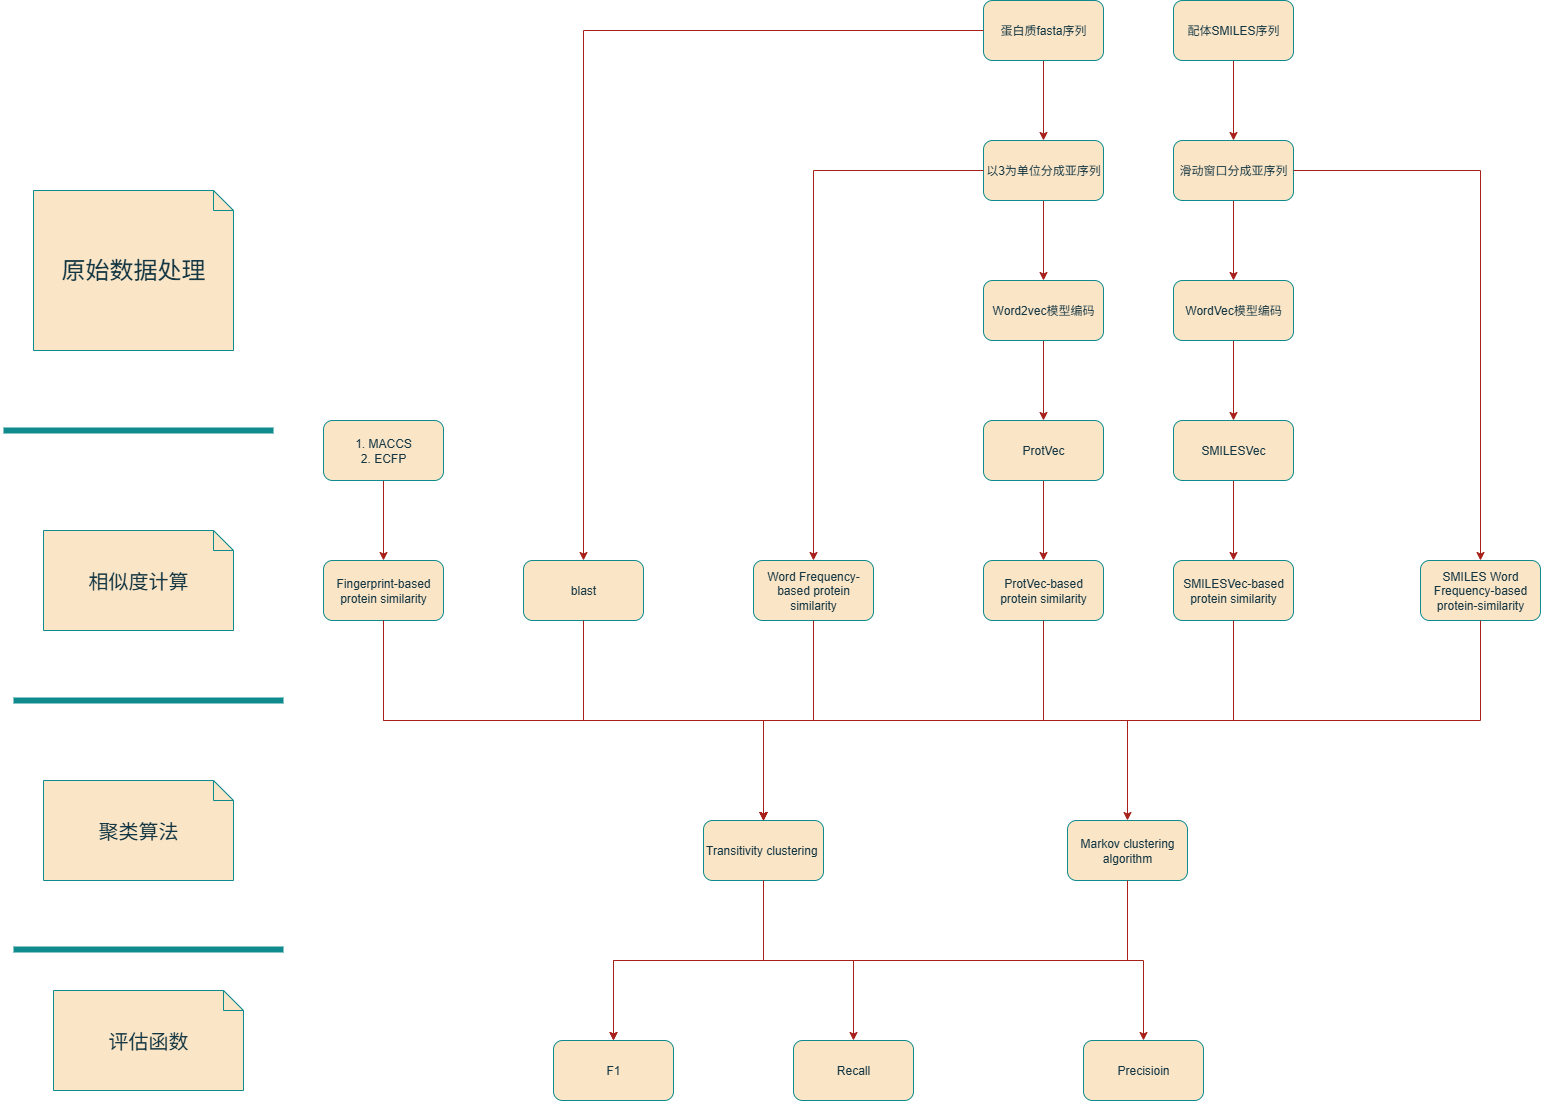

The diagram above was exported from draw.io. Its source (the exported page's mxGraphModel, read from the mxfile embedded in the PNG):
<mxGraphModel dx="2849" dy="1260" grid="1" gridSize="10" guides="1" tooltips="1" connect="1" arrows="1" fold="1" page="1" pageScale="1" pageWidth="827" pageHeight="1169" math="0" shadow="0">
  <root>
    <mxCell id="0" />
    <mxCell id="1" parent="0" />
    <mxCell id="XobGoxABT0q0IdNn2ODa-3" value="" style="edgeStyle=orthogonalEdgeStyle;rounded=0;orthogonalLoop=1;jettySize=auto;html=1;labelBackgroundColor=none;strokeColor=#A8201A;fontColor=default;" edge="1" parent="1" source="XobGoxABT0q0IdNn2ODa-1" target="XobGoxABT0q0IdNn2ODa-2">
      <mxGeometry relative="1" as="geometry" />
    </mxCell>
    <mxCell id="XobGoxABT0q0IdNn2ODa-1" value="蛋白质fasta序列" style="rounded=1;whiteSpace=wrap;html=1;labelBackgroundColor=none;fillColor=#FAE5C7;strokeColor=#0F8B8D;fontColor=#143642;" vertex="1" parent="1">
      <mxGeometry x="270" y="210" width="120" height="60" as="geometry" />
    </mxCell>
    <mxCell id="XobGoxABT0q0IdNn2ODa-5" value="" style="edgeStyle=orthogonalEdgeStyle;rounded=0;orthogonalLoop=1;jettySize=auto;html=1;labelBackgroundColor=none;strokeColor=#A8201A;fontColor=default;" edge="1" parent="1" source="XobGoxABT0q0IdNn2ODa-2" target="XobGoxABT0q0IdNn2ODa-4">
      <mxGeometry relative="1" as="geometry" />
    </mxCell>
    <mxCell id="XobGoxABT0q0IdNn2ODa-2" value="以3为单位分成亚序列" style="rounded=1;whiteSpace=wrap;html=1;labelBackgroundColor=none;fillColor=#FAE5C7;strokeColor=#0F8B8D;fontColor=#143642;" vertex="1" parent="1">
      <mxGeometry x="270" y="350" width="120" height="60" as="geometry" />
    </mxCell>
    <mxCell id="XobGoxABT0q0IdNn2ODa-7" value="" style="edgeStyle=orthogonalEdgeStyle;rounded=0;orthogonalLoop=1;jettySize=auto;html=1;labelBackgroundColor=none;strokeColor=#A8201A;fontColor=default;" edge="1" parent="1" source="XobGoxABT0q0IdNn2ODa-4" target="XobGoxABT0q0IdNn2ODa-6">
      <mxGeometry relative="1" as="geometry" />
    </mxCell>
    <mxCell id="XobGoxABT0q0IdNn2ODa-4" value="Word2vec模型编码" style="whiteSpace=wrap;html=1;rounded=1;labelBackgroundColor=none;fillColor=#FAE5C7;strokeColor=#0F8B8D;fontColor=#143642;" vertex="1" parent="1">
      <mxGeometry x="270" y="490" width="120" height="60" as="geometry" />
    </mxCell>
    <mxCell id="XobGoxABT0q0IdNn2ODa-19" value="" style="edgeStyle=orthogonalEdgeStyle;rounded=0;orthogonalLoop=1;jettySize=auto;html=1;labelBackgroundColor=none;strokeColor=#A8201A;fontColor=default;" edge="1" parent="1" source="XobGoxABT0q0IdNn2ODa-6" target="XobGoxABT0q0IdNn2ODa-18">
      <mxGeometry relative="1" as="geometry" />
    </mxCell>
    <mxCell id="XobGoxABT0q0IdNn2ODa-6" value="ProtVec" style="whiteSpace=wrap;html=1;rounded=1;labelBackgroundColor=none;fillColor=#FAE5C7;strokeColor=#0F8B8D;fontColor=#143642;" vertex="1" parent="1">
      <mxGeometry x="270" y="630" width="120" height="60" as="geometry" />
    </mxCell>
    <mxCell id="XobGoxABT0q0IdNn2ODa-11" value="" style="edgeStyle=orthogonalEdgeStyle;rounded=0;orthogonalLoop=1;jettySize=auto;html=1;labelBackgroundColor=none;strokeColor=#A8201A;fontColor=default;" edge="1" parent="1" source="XobGoxABT0q0IdNn2ODa-9" target="XobGoxABT0q0IdNn2ODa-10">
      <mxGeometry relative="1" as="geometry" />
    </mxCell>
    <mxCell id="XobGoxABT0q0IdNn2ODa-9" value="配体SMILES序列" style="rounded=1;whiteSpace=wrap;html=1;labelBackgroundColor=none;fillColor=#FAE5C7;strokeColor=#0F8B8D;fontColor=#143642;" vertex="1" parent="1">
      <mxGeometry x="460" y="210" width="120" height="60" as="geometry" />
    </mxCell>
    <mxCell id="XobGoxABT0q0IdNn2ODa-13" value="" style="edgeStyle=orthogonalEdgeStyle;rounded=0;orthogonalLoop=1;jettySize=auto;html=1;labelBackgroundColor=none;strokeColor=#A8201A;fontColor=default;" edge="1" parent="1" source="XobGoxABT0q0IdNn2ODa-10" target="XobGoxABT0q0IdNn2ODa-12">
      <mxGeometry relative="1" as="geometry" />
    </mxCell>
    <mxCell id="XobGoxABT0q0IdNn2ODa-10" value="滑动窗口分成亚序列" style="whiteSpace=wrap;html=1;rounded=1;labelBackgroundColor=none;fillColor=#FAE5C7;strokeColor=#0F8B8D;fontColor=#143642;" vertex="1" parent="1">
      <mxGeometry x="460" y="350" width="120" height="60" as="geometry" />
    </mxCell>
    <mxCell id="XobGoxABT0q0IdNn2ODa-15" value="" style="edgeStyle=orthogonalEdgeStyle;rounded=0;orthogonalLoop=1;jettySize=auto;html=1;labelBackgroundColor=none;strokeColor=#A8201A;fontColor=default;" edge="1" parent="1" source="XobGoxABT0q0IdNn2ODa-12" target="XobGoxABT0q0IdNn2ODa-14">
      <mxGeometry relative="1" as="geometry" />
    </mxCell>
    <mxCell id="XobGoxABT0q0IdNn2ODa-12" value="WordVec模型编码" style="whiteSpace=wrap;html=1;rounded=1;labelBackgroundColor=none;fillColor=#FAE5C7;strokeColor=#0F8B8D;fontColor=#143642;" vertex="1" parent="1">
      <mxGeometry x="460" y="490" width="120" height="60" as="geometry" />
    </mxCell>
    <mxCell id="XobGoxABT0q0IdNn2ODa-17" value="" style="edgeStyle=orthogonalEdgeStyle;rounded=0;orthogonalLoop=1;jettySize=auto;html=1;labelBackgroundColor=none;strokeColor=#A8201A;fontColor=default;" edge="1" parent="1" source="XobGoxABT0q0IdNn2ODa-14" target="XobGoxABT0q0IdNn2ODa-16">
      <mxGeometry relative="1" as="geometry" />
    </mxCell>
    <mxCell id="XobGoxABT0q0IdNn2ODa-14" value="SMILESVec" style="whiteSpace=wrap;html=1;rounded=1;labelBackgroundColor=none;fillColor=#FAE5C7;strokeColor=#0F8B8D;fontColor=#143642;" vertex="1" parent="1">
      <mxGeometry x="460" y="630" width="120" height="60" as="geometry" />
    </mxCell>
    <mxCell id="XobGoxABT0q0IdNn2ODa-16" value="SMILESVec-based protein similarity" style="whiteSpace=wrap;html=1;rounded=1;labelBackgroundColor=none;fillColor=#FAE5C7;strokeColor=#0F8B8D;fontColor=#143642;" vertex="1" parent="1">
      <mxGeometry x="460" y="770" width="120" height="60" as="geometry" />
    </mxCell>
    <mxCell id="XobGoxABT0q0IdNn2ODa-18" value="ProtVec-based protein similarity" style="whiteSpace=wrap;html=1;rounded=1;labelBackgroundColor=none;fillColor=#FAE5C7;strokeColor=#0F8B8D;fontColor=#143642;" vertex="1" parent="1">
      <mxGeometry x="270" y="770" width="120" height="60" as="geometry" />
    </mxCell>
    <mxCell id="XobGoxABT0q0IdNn2ODa-20" value="blast" style="rounded=1;whiteSpace=wrap;html=1;labelBackgroundColor=none;fillColor=#FAE5C7;strokeColor=#0F8B8D;fontColor=#143642;" vertex="1" parent="1">
      <mxGeometry x="-190" y="770" width="120" height="60" as="geometry" />
    </mxCell>
    <mxCell id="XobGoxABT0q0IdNn2ODa-21" value="Word Frequency-based protein similarity" style="rounded=1;whiteSpace=wrap;html=1;labelBackgroundColor=none;fillColor=#FAE5C7;strokeColor=#0F8B8D;fontColor=#143642;" vertex="1" parent="1">
      <mxGeometry x="40" y="770" width="120" height="60" as="geometry" />
    </mxCell>
    <mxCell id="XobGoxABT0q0IdNn2ODa-22" value="SMILES Word Frequency-based protein-similarity" style="rounded=1;whiteSpace=wrap;html=1;labelBackgroundColor=none;fillColor=#FAE5C7;strokeColor=#0F8B8D;fontColor=#143642;" vertex="1" parent="1">
      <mxGeometry x="707" y="770" width="120" height="60" as="geometry" />
    </mxCell>
    <mxCell id="XobGoxABT0q0IdNn2ODa-23" value="Fingerprint-based protein similarity" style="rounded=1;whiteSpace=wrap;html=1;labelBackgroundColor=none;fillColor=#FAE5C7;strokeColor=#0F8B8D;fontColor=#143642;" vertex="1" parent="1">
      <mxGeometry x="-390" y="770" width="120" height="60" as="geometry" />
    </mxCell>
    <mxCell id="XobGoxABT0q0IdNn2ODa-25" value="" style="edgeStyle=orthogonalEdgeStyle;rounded=0;orthogonalLoop=1;jettySize=auto;html=1;labelBackgroundColor=none;strokeColor=#A8201A;fontColor=default;" edge="1" parent="1" source="XobGoxABT0q0IdNn2ODa-24" target="XobGoxABT0q0IdNn2ODa-23">
      <mxGeometry relative="1" as="geometry" />
    </mxCell>
    <mxCell id="XobGoxABT0q0IdNn2ODa-24" value="1. MACCS&lt;div&gt;2. ECFP&lt;/div&gt;" style="rounded=1;whiteSpace=wrap;html=1;labelBackgroundColor=none;fillColor=#FAE5C7;strokeColor=#0F8B8D;fontColor=#143642;" vertex="1" parent="1">
      <mxGeometry x="-390" y="630" width="120" height="60" as="geometry" />
    </mxCell>
    <mxCell id="XobGoxABT0q0IdNn2ODa-27" value="" style="endArrow=classic;html=1;rounded=0;exitX=0;exitY=0.5;exitDx=0;exitDy=0;entryX=0.5;entryY=0;entryDx=0;entryDy=0;labelBackgroundColor=none;strokeColor=#A8201A;fontColor=default;" edge="1" parent="1" source="XobGoxABT0q0IdNn2ODa-1" target="XobGoxABT0q0IdNn2ODa-20">
      <mxGeometry width="50" height="50" relative="1" as="geometry">
        <mxPoint x="130" y="400" as="sourcePoint" />
        <mxPoint x="180" y="350" as="targetPoint" />
        <Array as="points">
          <mxPoint x="-130" y="240" />
        </Array>
      </mxGeometry>
    </mxCell>
    <mxCell id="XobGoxABT0q0IdNn2ODa-28" value="" style="endArrow=classic;html=1;rounded=0;entryX=0.5;entryY=0;entryDx=0;entryDy=0;labelBackgroundColor=none;strokeColor=#A8201A;fontColor=default;" edge="1" parent="1" target="XobGoxABT0q0IdNn2ODa-21">
      <mxGeometry width="50" height="50" relative="1" as="geometry">
        <mxPoint x="270" y="380" as="sourcePoint" />
        <mxPoint x="320" y="330" as="targetPoint" />
        <Array as="points">
          <mxPoint x="100" y="380" />
        </Array>
      </mxGeometry>
    </mxCell>
    <mxCell id="XobGoxABT0q0IdNn2ODa-29" value="" style="endArrow=classic;html=1;rounded=0;exitX=1;exitY=0.5;exitDx=0;exitDy=0;entryX=0.5;entryY=0;entryDx=0;entryDy=0;labelBackgroundColor=none;strokeColor=#A8201A;fontColor=default;" edge="1" parent="1" source="XobGoxABT0q0IdNn2ODa-10" target="XobGoxABT0q0IdNn2ODa-22">
      <mxGeometry width="50" height="50" relative="1" as="geometry">
        <mxPoint x="630" y="370" as="sourcePoint" />
        <mxPoint x="680" y="320" as="targetPoint" />
        <Array as="points">
          <mxPoint x="767" y="380" />
        </Array>
      </mxGeometry>
    </mxCell>
    <mxCell id="XobGoxABT0q0IdNn2ODa-30" value="Transitivity clustering&amp;nbsp;" style="rounded=1;whiteSpace=wrap;html=1;labelBackgroundColor=none;fillColor=#FAE5C7;strokeColor=#0F8B8D;fontColor=#143642;" vertex="1" parent="1">
      <mxGeometry x="-10" y="1030" width="120" height="60" as="geometry" />
    </mxCell>
    <mxCell id="XobGoxABT0q0IdNn2ODa-31" value="Markov clustering algorithm" style="rounded=1;whiteSpace=wrap;html=1;labelBackgroundColor=none;fillColor=#FAE5C7;strokeColor=#0F8B8D;fontColor=#143642;" vertex="1" parent="1">
      <mxGeometry x="354" y="1030" width="120" height="60" as="geometry" />
    </mxCell>
    <mxCell id="XobGoxABT0q0IdNn2ODa-32" value="F1" style="rounded=1;whiteSpace=wrap;html=1;labelBackgroundColor=none;fillColor=#FAE5C7;strokeColor=#0F8B8D;fontColor=#143642;" vertex="1" parent="1">
      <mxGeometry x="-160" y="1250" width="120" height="60" as="geometry" />
    </mxCell>
    <mxCell id="XobGoxABT0q0IdNn2ODa-33" value="Recall" style="rounded=1;whiteSpace=wrap;html=1;labelBackgroundColor=none;fillColor=#FAE5C7;strokeColor=#0F8B8D;fontColor=#143642;" vertex="1" parent="1">
      <mxGeometry x="80" y="1250" width="120" height="60" as="geometry" />
    </mxCell>
    <mxCell id="XobGoxABT0q0IdNn2ODa-34" value="Precisioin" style="rounded=1;whiteSpace=wrap;html=1;labelBackgroundColor=none;fillColor=#FAE5C7;strokeColor=#0F8B8D;fontColor=#143642;" vertex="1" parent="1">
      <mxGeometry x="370" y="1250" width="120" height="60" as="geometry" />
    </mxCell>
    <mxCell id="XobGoxABT0q0IdNn2ODa-35" value="" style="endArrow=classic;html=1;rounded=0;exitX=0.5;exitY=1;exitDx=0;exitDy=0;entryX=0.5;entryY=0;entryDx=0;entryDy=0;edgeStyle=orthogonalEdgeStyle;labelBackgroundColor=none;strokeColor=#A8201A;fontColor=default;" edge="1" parent="1" source="XobGoxABT0q0IdNn2ODa-23" target="XobGoxABT0q0IdNn2ODa-30">
      <mxGeometry width="50" height="50" relative="1" as="geometry">
        <mxPoint x="-220" y="1140" as="sourcePoint" />
        <mxPoint x="-170" y="1090" as="targetPoint" />
      </mxGeometry>
    </mxCell>
    <mxCell id="XobGoxABT0q0IdNn2ODa-36" value="" style="endArrow=classic;html=1;rounded=0;exitX=0.5;exitY=1;exitDx=0;exitDy=0;entryX=0.5;entryY=0;entryDx=0;entryDy=0;edgeStyle=orthogonalEdgeStyle;labelBackgroundColor=none;strokeColor=#A8201A;fontColor=default;" edge="1" parent="1" source="XobGoxABT0q0IdNn2ODa-20" target="XobGoxABT0q0IdNn2ODa-30">
      <mxGeometry width="50" height="50" relative="1" as="geometry">
        <mxPoint x="-100" y="920" as="sourcePoint" />
        <mxPoint x="-50" y="870" as="targetPoint" />
      </mxGeometry>
    </mxCell>
    <mxCell id="XobGoxABT0q0IdNn2ODa-37" value="" style="endArrow=classic;html=1;rounded=0;exitX=0.5;exitY=1;exitDx=0;exitDy=0;entryX=0.5;entryY=0;entryDx=0;entryDy=0;edgeStyle=orthogonalEdgeStyle;labelBackgroundColor=none;strokeColor=#A8201A;fontColor=default;" edge="1" parent="1" source="XobGoxABT0q0IdNn2ODa-21" target="XobGoxABT0q0IdNn2ODa-30">
      <mxGeometry width="50" height="50" relative="1" as="geometry">
        <mxPoint x="230" y="930" as="sourcePoint" />
        <mxPoint x="280" y="880" as="targetPoint" />
      </mxGeometry>
    </mxCell>
    <mxCell id="XobGoxABT0q0IdNn2ODa-38" value="" style="endArrow=classic;html=1;rounded=0;edgeStyle=elbowEdgeStyle;elbow=vertical;labelBackgroundColor=none;strokeColor=#A8201A;fontColor=default;" edge="1" parent="1" source="XobGoxABT0q0IdNn2ODa-18">
      <mxGeometry width="50" height="50" relative="1" as="geometry">
        <mxPoint x="270" y="910" as="sourcePoint" />
        <mxPoint x="50" y="1030" as="targetPoint" />
      </mxGeometry>
    </mxCell>
    <mxCell id="XobGoxABT0q0IdNn2ODa-39" value="" style="endArrow=classic;html=1;rounded=0;exitX=0.5;exitY=1;exitDx=0;exitDy=0;entryX=0.5;entryY=0;entryDx=0;entryDy=0;edgeStyle=elbowEdgeStyle;elbow=vertical;labelBackgroundColor=none;strokeColor=#A8201A;fontColor=default;" edge="1" parent="1" source="XobGoxABT0q0IdNn2ODa-16" target="XobGoxABT0q0IdNn2ODa-30">
      <mxGeometry width="50" height="50" relative="1" as="geometry">
        <mxPoint x="440" y="930" as="sourcePoint" />
        <mxPoint x="490" y="880" as="targetPoint" />
      </mxGeometry>
    </mxCell>
    <mxCell id="XobGoxABT0q0IdNn2ODa-40" value="" style="endArrow=classic;html=1;rounded=0;exitX=0.5;exitY=1;exitDx=0;exitDy=0;entryX=0.5;entryY=0;entryDx=0;entryDy=0;edgeStyle=elbowEdgeStyle;elbow=vertical;labelBackgroundColor=none;strokeColor=#A8201A;fontColor=default;" edge="1" parent="1" source="XobGoxABT0q0IdNn2ODa-22" target="XobGoxABT0q0IdNn2ODa-30">
      <mxGeometry width="50" height="50" relative="1" as="geometry">
        <mxPoint x="570" y="950" as="sourcePoint" />
        <mxPoint x="620" y="900" as="targetPoint" />
      </mxGeometry>
    </mxCell>
    <mxCell id="XobGoxABT0q0IdNn2ODa-41" value="" style="endArrow=classic;html=1;rounded=0;exitX=0.5;exitY=1;exitDx=0;exitDy=0;entryX=0.5;entryY=0;entryDx=0;entryDy=0;edgeStyle=orthogonalEdgeStyle;labelBackgroundColor=none;strokeColor=#A8201A;fontColor=default;" edge="1" parent="1" source="XobGoxABT0q0IdNn2ODa-23" target="XobGoxABT0q0IdNn2ODa-31">
      <mxGeometry width="50" height="50" relative="1" as="geometry">
        <mxPoint x="-280" y="1060" as="sourcePoint" />
        <mxPoint x="-230" y="1010" as="targetPoint" />
      </mxGeometry>
    </mxCell>
    <mxCell id="XobGoxABT0q0IdNn2ODa-42" value="" style="endArrow=classic;html=1;rounded=0;exitX=0.5;exitY=1;exitDx=0;exitDy=0;entryX=0.5;entryY=0;entryDx=0;entryDy=0;edgeStyle=elbowEdgeStyle;elbow=vertical;labelBackgroundColor=none;strokeColor=#A8201A;fontColor=default;" edge="1" parent="1" source="XobGoxABT0q0IdNn2ODa-30" target="XobGoxABT0q0IdNn2ODa-32">
      <mxGeometry width="50" height="50" relative="1" as="geometry">
        <mxPoint x="-50" y="1170" as="sourcePoint" />
        <mxPoint y="1120" as="targetPoint" />
      </mxGeometry>
    </mxCell>
    <mxCell id="XobGoxABT0q0IdNn2ODa-43" value="" style="endArrow=classic;html=1;rounded=0;exitX=0.5;exitY=1;exitDx=0;exitDy=0;entryX=0.5;entryY=0;entryDx=0;entryDy=0;edgeStyle=elbowEdgeStyle;elbow=vertical;labelBackgroundColor=none;strokeColor=#A8201A;fontColor=default;" edge="1" parent="1" source="XobGoxABT0q0IdNn2ODa-31" target="XobGoxABT0q0IdNn2ODa-32">
      <mxGeometry width="50" height="50" relative="1" as="geometry">
        <mxPoint x="410" y="1170" as="sourcePoint" />
        <mxPoint x="460" y="1120" as="targetPoint" />
      </mxGeometry>
    </mxCell>
    <mxCell id="XobGoxABT0q0IdNn2ODa-44" value="" style="endArrow=classic;html=1;rounded=0;exitX=0.5;exitY=1;exitDx=0;exitDy=0;entryX=0.5;entryY=0;entryDx=0;entryDy=0;edgeStyle=elbowEdgeStyle;elbow=vertical;labelBackgroundColor=none;strokeColor=#A8201A;fontColor=default;" edge="1" parent="1" source="XobGoxABT0q0IdNn2ODa-30" target="XobGoxABT0q0IdNn2ODa-33">
      <mxGeometry width="50" height="50" relative="1" as="geometry">
        <mxPoint x="160" y="1090" as="sourcePoint" />
        <mxPoint x="210" y="1040" as="targetPoint" />
      </mxGeometry>
    </mxCell>
    <mxCell id="XobGoxABT0q0IdNn2ODa-45" value="" style="endArrow=classic;html=1;rounded=0;exitX=0.5;exitY=1;exitDx=0;exitDy=0;entryX=0.5;entryY=0;entryDx=0;entryDy=0;edgeStyle=elbowEdgeStyle;elbow=vertical;labelBackgroundColor=none;strokeColor=#A8201A;fontColor=default;" edge="1" parent="1" source="XobGoxABT0q0IdNn2ODa-30" target="XobGoxABT0q0IdNn2ODa-34">
      <mxGeometry width="50" height="50" relative="1" as="geometry">
        <mxPoint x="580" y="1170" as="sourcePoint" />
        <mxPoint x="630" y="1120" as="targetPoint" />
      </mxGeometry>
    </mxCell>
    <mxCell id="XobGoxABT0q0IdNn2ODa-63" value="&lt;font style=&quot;font-size: 24px;&quot;&gt;原始数据处理&lt;/font&gt;" style="shape=note;size=20;whiteSpace=wrap;html=1;strokeColor=#0F8B8D;fontColor=#143642;fillColor=#FAE5C7;" vertex="1" parent="1">
      <mxGeometry x="-680" y="400" width="200" height="160" as="geometry" />
    </mxCell>
    <mxCell id="XobGoxABT0q0IdNn2ODa-64" value="" style="line;strokeWidth=6;rotatable=0;dashed=0;labelPosition=right;align=left;verticalAlign=middle;spacingTop=0;spacingLeft=6;points=[];portConstraint=eastwest;strokeColor=#0F8B8D;fontColor=#143642;fillColor=#FAE5C7;" vertex="1" parent="1">
      <mxGeometry x="-710" y="630" width="270" height="20" as="geometry" />
    </mxCell>
    <mxCell id="XobGoxABT0q0IdNn2ODa-65" value="&lt;font style=&quot;font-size: 20px;&quot;&gt;相似度计算&lt;/font&gt;" style="shape=note;size=20;whiteSpace=wrap;html=1;strokeColor=#0F8B8D;fontColor=#143642;fillColor=#FAE5C7;" vertex="1" parent="1">
      <mxGeometry x="-670" y="740" width="190" height="100" as="geometry" />
    </mxCell>
    <mxCell id="XobGoxABT0q0IdNn2ODa-66" value="" style="line;strokeWidth=6;rotatable=0;dashed=0;labelPosition=right;align=left;verticalAlign=middle;spacingTop=0;spacingLeft=6;points=[];portConstraint=eastwest;strokeColor=#0F8B8D;fontColor=#143642;fillColor=#FAE5C7;" vertex="1" parent="1">
      <mxGeometry x="-700" y="900" width="270" height="20" as="geometry" />
    </mxCell>
    <mxCell id="XobGoxABT0q0IdNn2ODa-67" value="&lt;span style=&quot;font-size: 20px;&quot;&gt;聚类算法&lt;/span&gt;" style="shape=note;size=20;whiteSpace=wrap;html=1;strokeColor=#0F8B8D;fontColor=#143642;fillColor=#FAE5C7;" vertex="1" parent="1">
      <mxGeometry x="-670" y="990" width="190" height="100" as="geometry" />
    </mxCell>
    <mxCell id="XobGoxABT0q0IdNn2ODa-68" value="" style="line;strokeWidth=6;rotatable=0;dashed=0;labelPosition=right;align=left;verticalAlign=middle;spacingTop=0;spacingLeft=6;points=[];portConstraint=eastwest;strokeColor=#0F8B8D;fontColor=#143642;fillColor=#FAE5C7;" vertex="1" parent="1">
      <mxGeometry x="-700" y="1149" width="270" height="20" as="geometry" />
    </mxCell>
    <mxCell id="XobGoxABT0q0IdNn2ODa-71" value="&lt;span style=&quot;font-size: 20px;&quot;&gt;评估函数&lt;/span&gt;" style="shape=note;size=20;whiteSpace=wrap;html=1;strokeColor=#0F8B8D;fontColor=#143642;fillColor=#FAE5C7;" vertex="1" parent="1">
      <mxGeometry x="-660" y="1200" width="190" height="100" as="geometry" />
    </mxCell>
  </root>
</mxGraphModel>